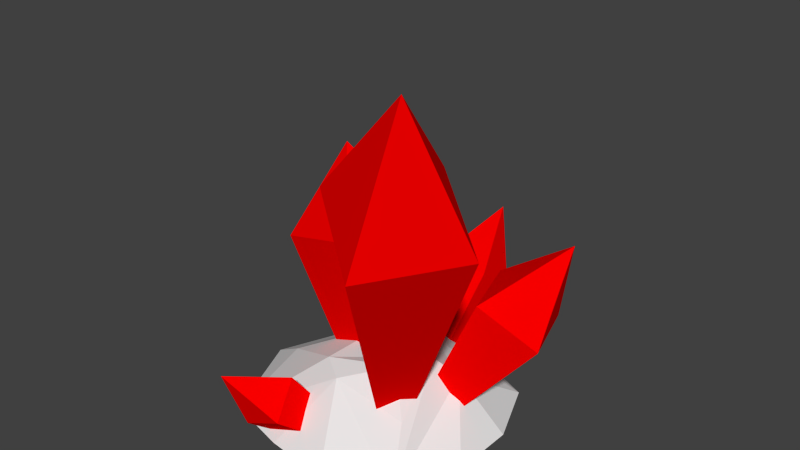 # Source: WorldGen-Crystal.blend  (saved by Blender 2.76.0; exported with 4.5.12 LTS)
import bpy
from mathutils import Matrix  # noqa: F401  (used for matrix-valued properties, if any)

bpy.ops.wm.read_factory_settings(use_empty=True)
scene = bpy.context.scene
scene.name = 'Scene'

# ---- collections
col_collection_1 = bpy.data.collections.new('Collection 1'); scene.collection.children.link(col_collection_1)

# ---- materials (node trees are filled in below, after node groups)
mat_material_001 = bpy.data.materials.new('Material.001')
mat_material_001.alpha_threshold = 0.0
mat_material_001.use_transparent_shadow = False
mat_material_001.diffuse_color = (1.0, 0.0, 0.0, 1.0)
mat_material_001.specular_color = (1.0, 0.0, 0.004856)
mat_material_001.roughness = 0.5
mat_material_001.specular_intensity = 0.0

# ---- material node trees

# ---- world
world_world = bpy.data.worlds.new('World'); scene.world = world_world
world_world.color = (0.05088, 0.05088, 0.05088)
world_world.use_sun_shadow = False
world_world.sun_shadow_jitter_overblur = 0.0
world_world.cycles.sampling_method = 'MANUAL'
world_world.cycles.sample_map_resolution = 256

# ---- meshes
me_stone = bpy.data.meshes.new('Stone')
me_stone.from_pydata([(-0.4836, -0.4437, -3.681e-06), (0.3943, -0.4437, 2.488e-06), (-0.4836, 0.4341, -3.174e-06), (0.3943, 0.4341, 3.055e-06), (-0.04463, -0.2803, 0.265), (-0.1632, -0.1993, 0.2792), (-0.124, 0.1019, 0.3009), (0.09441, 0.1947, 0.2882), (0.3158, 0.08622, 0.2417), (0.2448, -0.002331, 0.3479), (0.1844, -0.164, 0.3636), (-0.477, -0.07881, 0.1268), (-0.02257, 0.3045, 0.2624), (0.2939, -0.2644, 0.1936), (-0.1909, -0.519, -1.654e-06), (0.1017, -0.5528, 3.725e-07), (0.5119, -0.1511, 3.532e-06), (0.5146, 0.1415, 3.681e-06), (0.1017, 0.5527, 1.028e-06), (-0.1909, 0.5527, -1.058e-06), (-0.6695, -0.004811, -4.694e-06)], [], [(0, 11, 20), (19, 2, 12), (3, 8, 17), (4, 1, 13), (10, 4, 13), (10, 13, 9), (9, 1, 8), (9, 13, 1), (1, 4, 15), (5, 11, 0), (4, 5, 0), (6, 11, 5), (2, 11, 6), (2, 6, 12), (12, 7, 3), (7, 8, 3), (7, 12, 6), (9, 8, 7), (9, 7, 6), (6, 5, 9), (5, 4, 10), (9, 5, 10), (4, 0, 14), (4, 14, 15), (8, 1, 16), (8, 16, 17), (3, 18, 12), (18, 19, 12), (11, 2, 20)])
_uv = me_stone.uv_layers.new(name='UVMap')
_uv.uv.foreach_set('vector', [0.3014, 0.405, 0.3669, 0.5224, 0.3014, 0.5721, 0.5315, 0.6986, 0.3014, 0.6986, 0.5426, 0.5726, 0.6986, 0.5728, 0.6057, 0.4781, 0.6986, 0.4639, 0.4747, 0.4218, 0.5878, 0.3014, 0.5627, 0.3901, 0.5388, 0.4376, 0.4747, 0.4218, 0.5627, 0.3901, 0.5388, 0.4376, 0.5627, 0.3901, 0.5667, 0.4672, 0.5667, 0.4672, 0.5878, 0.3014, 0.6057, 0.4781, 0.5667, 0.4672, 0.5627, 0.3901, 0.5878, 0.3014, 0.5878, 0.3014, 0.4747, 0.4218, 0.4836, 0.3014, 0.4523, 0.4569, 0.3669, 0.5224, 0.3014, 0.405, 0.4747, 0.4218, 0.4523, 0.4569, 0.3014, 0.405, 0.4933, 0.5306, 0.3669, 0.5224, 0.4523, 0.4569, 0.3014, 0.6986, 0.3669, 0.5224, 0.4933, 0.5306, 0.3014, 0.6986, 0.4933, 0.5306, 0.5426, 0.5726, 0.5426, 0.5726, 0.5591, 0.5295, 0.6986, 0.5728, 0.5591, 0.5295, 0.6057, 0.4781, 0.6986, 0.5728, 0.5591, 0.5295, 0.5426, 0.5726, 0.4933, 0.5306, 0.5667, 0.4672, 0.6057, 0.4781, 0.5591, 0.5295, 0.5667, 0.4672, 0.5591, 0.5295, 0.4933, 0.5306, 0.4933, 0.5306, 0.4523, 0.4569, 0.5667, 0.4672, 0.4523, 0.4569, 0.4747, 0.4218, 0.5388, 0.4376, 0.5667, 0.4672, 0.4523, 0.4569, 0.5388, 0.4376, 0.4747, 0.4218, 0.3014, 0.405, 0.3014, 0.3014, 0.4747, 0.4218, 0.3014, 0.3014, 0.4836, 0.3014, 0.6057, 0.4781, 0.5878, 0.3014, 0.6986, 0.3014, 0.6057, 0.4781, 0.6986, 0.3014, 0.6986, 0.4639, 0.6986, 0.5728, 0.6986, 0.6986, 0.5426, 0.5726, 0.6986, 0.6986, 0.5315, 0.6986, 0.5426, 0.5726, 0.3669, 0.5224, 0.3014, 0.6986, 0.3014, 0.5721])
me_stone.materials.append(None)
me_stone.use_remesh_preserve_volume = False
me_stone.use_remesh_preserve_attributes = False
me_stone.use_mirror_vertex_groups = False
me_stone.update()
me_crystals = bpy.data.meshes.new('Crystals')
me_crystals.from_pydata([(-0.2926, -0.5648, 0.08053), (-0.3135, -0.6682, 0.3627), (-0.3489, -0.416, 0.2017), (-0.2491, -0.4809, 0.02218), (-0.2975, -0.3547, 0.1259), (-0.2929, -0.3728, 0.1151), (-0.1113, -0.5648, 0.1648), (-0.1676, -0.416, 0.286), (-0.1614, -0.4708, 0.0535), (-0.09028, -0.4584, 0.07492), (-0.1383, -0.3433, 0.1815), (-0.236, -0.3516, 0.1495), (-0.1167, -0.3979, 0.1344), (-0.1272, 0.5106, 0.4801), (-4.649e-06, 0.8272, 0.6544), (-0.1272, 0.7038, 0.3146), (-0.08437, 0.3386, 0.2134), (-0.08318, 0.4602, 0.09777), (-0.08453, 0.3959, 0.1658), (0.1272, 0.5106, 0.4801), (0.1272, 0.7038, 0.3146), (-0.04909, 0.3436, 0.2211), (-0.003008, 0.3436, 0.2211), (0.06913, 0.333, 0.2047), (0.08236, 0.3306, 0.2008), (0.08221, 0.4548, 0.09296), (0.05539, 0.4602, 0.09777), (0.08248, 0.3372, 0.1963), (-0.5561, -0.01182, 0.6543), (-0.4097, 0.2125, 1.072), (-0.4526, 0.4122, 0.6199), (-0.302, -0.00642, 0.2129), (-0.2461, 0.2241, 0.1948), (-0.2486, 0.217, 0.1966), (-0.2992, 0.01219, 0.2144), (-0.1488, -0.1003, 0.7884), (-0.04536, 0.3237, 0.754), (-0.143, -0.04387, 0.2904), (-0.08253, -0.05562, 0.2984), (-0.0255, 0.182, 0.2873), (-0.07654, 0.1967, 0.2829), (-0.05168, 0.08149, 0.3101), (-0.03654, 0.1391, 0.2958), (0.4709, -0.0264, 0.6943), (0.7458, 0.2105, 0.9568), (0.3824, 0.2575, 0.6992), (0.2794, -0.01566, 0.2851), (0.2153, 0.1449, 0.2573), (0.2212, 0.1326, 0.2616), (0.2732, 0.03305, 0.3055), (0.7124, 0.05152, 0.5394), (0.624, 0.3354, 0.5443), (0.3276, 0.006544, 0.2054), (0.37, 0.02066, 0.1749), (0.3886, 0.0281, 0.1524), (0.3464, 0.1862, 0.1634), (0.3379, 0.184, 0.1738), (0.3769, 0.1032, 0.1674), (0.4702, -0.7645, 1.113), (0.5967, -0.632, 1.767), (0.1325, -0.5203, 1.284), (0.1722, -0.28, 0.21), (0.05232, -0.2055, 0.3186), (0.07176, -0.2212, 0.3151), (0.1577, -0.2708, 0.2223), (0.7436, -0.4075, 1.143), (0.4058, -0.1633, 1.314), (0.1844, -0.2695, 0.2167), (0.2494, -0.2236, 0.2627), (0.2764, -0.1711, 0.2485), (0.284, -0.1556, 0.2438), (0.1623, -0.06531, 0.3385), (0.08182, -0.1744, 0.3387), (0.2717, -0.1458, 0.2635), (0.2096, -0.09649, 0.3571)], [], [(0, 1, 2), (2, 4, 5), (1, 0, 6), (1, 7, 2), (3, 8, 0), (7, 10, 11), (6, 7, 1), (9, 12, 6), (13, 14, 15), (15, 17, 18), (14, 13, 19), (14, 20, 15), (21, 22, 13), (20, 25, 26), (19, 20, 14), (24, 27, 19), (27, 24, 23), (28, 29, 30), (30, 32, 33), (29, 28, 35), (29, 36, 30), (31, 37, 28), (36, 39, 40), (35, 36, 29), (42, 39, 36), (43, 44, 45), (45, 48, 49), (44, 43, 50), (44, 51, 45), (46, 53, 50), (51, 55, 56), (50, 51, 44), (54, 57, 50), (58, 59, 60), (60, 62, 63), (59, 58, 65), (59, 66, 60), (68, 69, 65), (66, 71, 72), (65, 66, 59), (73, 74, 65), (5, 3, 0), (0, 2, 5), (6, 0, 8), (8, 9, 6), (11, 4, 2), (2, 7, 11), (7, 6, 12), (12, 10, 7), (18, 16, 13), (13, 15, 18), (19, 13, 22), (23, 24, 19), (13, 16, 21), (22, 23, 19), (26, 17, 15), (15, 20, 26), (20, 19, 27), (27, 25, 20), (34, 31, 28), (28, 30, 34), (33, 34, 30), (35, 28, 37), (37, 38, 35), (40, 32, 30), (30, 36, 40), (36, 35, 41), (41, 42, 36), (35, 38, 41), (49, 46, 43), (43, 45, 49), (47, 48, 45), (50, 43, 46), (46, 52, 53), (53, 54, 50), (56, 47, 51), (45, 51, 47), (51, 50, 57), (57, 55, 51), (64, 61, 58), (58, 60, 63), (63, 64, 58), (65, 58, 68), (61, 67, 68), (69, 70, 65), (58, 61, 68), (72, 62, 60), (60, 66, 72), (66, 65, 74), (74, 71, 66), (65, 70, 73)])
_uv = me_crystals.uv_layers.new(name='UVMap')
_uv.uv.foreach_set('vector', [0.4848, 0.2862, 0.4832, 0.391, 0.3772, 0.3897, 0.3772, 0.3897, 9.555e-05, 0.3736, 0.01003, 0.2723, 0.4832, 0.391, 0.4848, 0.2862, 0.5824, 0.3923, 0.4832, 0.391, 0.4825, 0.4938, 0.3772, 0.3897, 0.5043, 9.465e-05, 0.9018, 0.05669, 0.4848, 0.2862, 0.4825, 0.4938, 0.5135, 0.8962, 9.465e-05, 0.7302, 0.5824, 0.3923, 0.4825, 0.4938, 0.4832, 0.391, 0.9999, 0.4081, 0.8839, 0.8363, 0.5824, 0.3923, 0.05384, 0.3327, 0.4691, 0.3835, 0.423, 0.7829, 0.423, 0.7829, 0.5957, 0.15, 0.9468, 0.2718, 0.4691, 0.3835, 0.05384, 0.3327, 0.5177, 9.729e-05, 0.4691, 0.3835, 0.8511, 0.4283, 0.423, 0.7829, 0.7872, 0.7408, 0.7328, 0.9297, 0.05384, 0.3327, 0.8511, 0.4283, 9.729e-05, 0.2459, 0.03093, 0.15, 0.5177, 9.729e-05, 0.8511, 0.4283, 0.4691, 0.3835, 0.2808, 0.964, 0.2454, 0.9806, 0.5177, 9.729e-05, 0.2454, 0.9806, 0.2808, 0.964, 0.3275, 0.9999, 0.04816, 0.4352, 0.481, 0.4531, 0.453, 0.8874, 0.453, 0.8874, 0.4578, 0.3117, 0.4709, 0.3117, 0.481, 0.4531, 0.04816, 0.4352, 0.505, 9.768e-05, 0.481, 0.4531, 0.9342, 0.4764, 0.453, 0.8874, 0.9534, 0.4319, 0.7426, 0.9996, 0.04816, 0.4352, 0.9342, 0.4764, 9.768e-05, 0.5563, 9.772e-05, 0.3981, 0.505, 9.768e-05, 0.9342, 0.4764, 0.481, 0.4531, 0.001618, 0.6871, 9.768e-05, 0.5563, 0.9342, 0.4764, 0.9625, 0.5384, 0.44, 0.5339, 0.436, 9.809e-05, 0.436, 9.809e-05, 0.5161, 0.9713, 0.06025, 0.7018, 0.44, 0.5339, 0.9625, 0.5384, 0.4325, 0.9999, 0.44, 0.5339, 0.005771, 0.5375, 0.436, 9.809e-05, 9.809e-05, 0.5207, 0.4013, 0.2754, 0.4325, 0.9999, 0.005771, 0.5375, 0.6666, 0.5187, 0.6627, 0.5419, 0.4325, 0.9999, 0.005771, 0.5375, 0.44, 0.5339, 0.4629, 0.2654, 0.6666, 0.2901, 0.4325, 0.9999, 0.3286, 0.9999, 0.4338, 0.5241, 0.9394, 0.6323, 0.9394, 0.6323, 0.2162, 0.4846, 0.2243, 0.4602, 0.4338, 0.5241, 0.3286, 0.9999, 9.691e-05, 0.4365, 0.4338, 0.5241, 0.5384, 9.691e-05, 0.9394, 0.6323, 0.5208, 0.4322, 0.5263, 0.4827, 9.691e-05, 0.4365, 0.5384, 9.691e-05, 0.3941, 0.6396, 0.2202, 0.5395, 9.691e-05, 0.4365, 0.5384, 9.691e-05, 0.4338, 0.5241, 0.5198, 0.5106, 0.4511, 0.6223, 9.691e-05, 0.4365, 0.01003, 0.2723, 0.5043, 9.465e-05, 0.4848, 0.2862, 0.4848, 0.2862, 0.3772, 0.3897, 0.01003, 0.2723, 0.5824, 0.3923, 0.4848, 0.2862, 0.9018, 0.05669, 0.9018, 0.05669, 0.9999, 0.4081, 0.5824, 0.3923, 9.465e-05, 0.7302, 9.555e-05, 0.3736, 0.3772, 0.3897, 0.3772, 0.3897, 0.4825, 0.4938, 9.465e-05, 0.7302, 0.4825, 0.4938, 0.5824, 0.3923, 0.8839, 0.8363, 0.8839, 0.8363, 0.5135, 0.8962, 0.4825, 0.4938, 0.9468, 0.2718, 0.851, 0.61, 0.05384, 0.3327, 0.05384, 0.3327, 0.423, 0.7829, 0.9468, 0.2718, 0.5177, 9.729e-05, 0.05384, 0.3327, 0.7328, 0.9297, 0.3275, 0.9999, 0.2808, 0.964, 0.5177, 9.729e-05, 0.05384, 0.3327, 0.851, 0.61, 0.7872, 0.7408, 0.7328, 0.9297, 0.3275, 0.9999, 0.5177, 9.729e-05, 0.03093, 0.15, 0.5957, 0.15, 0.423, 0.7829, 0.423, 0.7829, 0.8511, 0.4283, 0.03093, 0.15, 0.8511, 0.4283, 0.5177, 9.729e-05, 0.2454, 0.9806, 0.2454, 0.9806, 9.729e-05, 0.2459, 0.8511, 0.4283, 0.9544, 0.3864, 0.9534, 0.4319, 0.04816, 0.4352, 0.04816, 0.4352, 0.453, 0.8874, 0.9544, 0.3864, 0.4709, 0.3117, 0.9544, 0.3864, 0.453, 0.8874, 0.505, 9.768e-05, 0.04816, 0.4352, 0.7426, 0.9996, 0.7426, 0.9996, 0.5409, 0.9999, 0.505, 9.768e-05, 9.772e-05, 0.3981, 0.4578, 0.3117, 0.453, 0.8874, 0.453, 0.8874, 0.9342, 0.4764, 9.772e-05, 0.3981, 0.9342, 0.4764, 0.505, 9.768e-05, 0.02357, 0.8745, 0.02357, 0.8745, 0.001618, 0.6871, 0.9342, 0.4764, 0.505, 9.768e-05, 0.5409, 0.9999, 0.02357, 0.8745, 0.06025, 0.7018, 9.809e-05, 0.5207, 0.9625, 0.5384, 0.9625, 0.5384, 0.436, 9.809e-05, 0.06025, 0.7018, 0.5538, 0.9756, 0.5161, 0.9713, 0.436, 9.809e-05, 0.4325, 0.9999, 0.9625, 0.5384, 9.809e-05, 0.5207, 9.809e-05, 0.5207, 0.2362, 0.3261, 0.4013, 0.2754, 0.4013, 0.2754, 0.4629, 0.2654, 0.4325, 0.9999, 0.6627, 0.5419, 0.5538, 0.9756, 0.005771, 0.5375, 0.436, 9.809e-05, 0.005771, 0.5375, 0.5538, 0.9756, 0.005771, 0.5375, 0.4325, 0.9999, 0.6666, 0.2901, 0.6666, 0.2901, 0.6666, 0.5187, 0.005771, 0.5375, 0.3916, 0.384, 0.4082, 0.384, 0.3286, 0.9999, 0.3286, 0.9999, 0.9394, 0.6323, 0.2243, 0.4602, 0.2243, 0.4602, 0.3916, 0.384, 0.3286, 0.9999, 9.691e-05, 0.4365, 0.3286, 0.9999, 0.5208, 0.4322, 0.4082, 0.384, 0.427, 0.3893, 0.5208, 0.4322, 0.5263, 0.4827, 0.5281, 0.4951, 9.691e-05, 0.4365, 0.3286, 0.9999, 0.4082, 0.384, 0.5208, 0.4322, 0.2202, 0.5395, 0.2162, 0.4846, 0.9394, 0.6323, 0.9394, 0.6323, 0.5384, 9.691e-05, 0.2202, 0.5395, 0.5384, 9.691e-05, 9.691e-05, 0.4365, 0.4511, 0.6223, 0.4511, 0.6223, 0.3941, 0.6396, 0.5384, 9.691e-05, 9.691e-05, 0.4365, 0.5281, 0.4951, 0.5198, 0.5106])
me_crystals.materials.append(mat_material_001)
me_crystals.use_remesh_preserve_volume = False
me_crystals.use_remesh_preserve_attributes = False
me_crystals.use_mirror_vertex_groups = False
me_crystals.update()

# ---- objects
ob_stone = bpy.data.objects.new('Stone', me_stone)
ob_crystals = bpy.data.objects.new('Crystals', me_crystals)

# ---- transforms, parenting, visibility, modifiers, constraints
ob_stone.location = (0.0, 0.0, 0.0)
ob_stone.scale = (0.3175, 0.3175, 0.3175)
ob_stone.lineart.crease_threshold = 0.0
ob_crystals.location = (0.0, 0.0, 0.0)
ob_crystals.scale = (0.3175, 0.3175, 0.3175)
ob_crystals.lineart.crease_threshold = 0.0

# ---- collection membership
col_collection_1.objects.link(ob_stone)
col_collection_1.objects.link(ob_crystals)

# ---- scene / render settings (as saved in the file)
scene.frame_start = 1; scene.frame_end = 250; scene.frame_set(1)
scene.render.engine = 'BLENDER_EEVEE_NEXT'
scene.render.resolution_percentage = 50
scene.render.dither_intensity = 0.0
scene.cycles.use_denoising = False
scene.cycles.samples = 10
scene.cycles.sampling_pattern = 'TABULATED_SOBOL'
scene.cycles.light_sampling_threshold = 0.0
scene.cycles.use_adaptive_sampling = False
scene.cycles.use_light_tree = False
scene.cycles.blur_glossy = 0.0
scene.cycles.pixel_filter_type = 'GAUSSIAN'
scene.cycles.sample_clamp_indirect = 0.0
scene.view_settings.view_transform = 'Standard'
bpy.context.view_layer.update()

# ---- added for rendering (the .blend has no active camera and no usable light): camera, sun
cam_auto = bpy.data.cameras.new('AutoCamera')
cam_auto.lens = 50.0
cam_auto.sensor_width = 36.0
cam_auto.clip_end = 1000.0
ob_auto_camera = bpy.data.objects.new('AutoCamera', cam_auto)
scene.collection.objects.link(ob_auto_camera)
ob_auto_camera.location = (0.824941, -0.965429, 0.930687)
ob_auto_camera.rotation_euler = (1.09748, -7.21219e-08, 0.694738)
scene.camera = ob_auto_camera
light_auto_sun = bpy.data.lights.new('AutoSun', 'SUN')
light_auto_sun.energy = 3.0
light_auto_sun.angle = 0.0523599
ob_auto_sun = bpy.data.objects.new('AutoSun', light_auto_sun)
scene.collection.objects.link(ob_auto_sun)
ob_auto_sun.rotation_euler = (0.872665, 0.174533, 0.523599)
bpy.context.view_layer.update()
